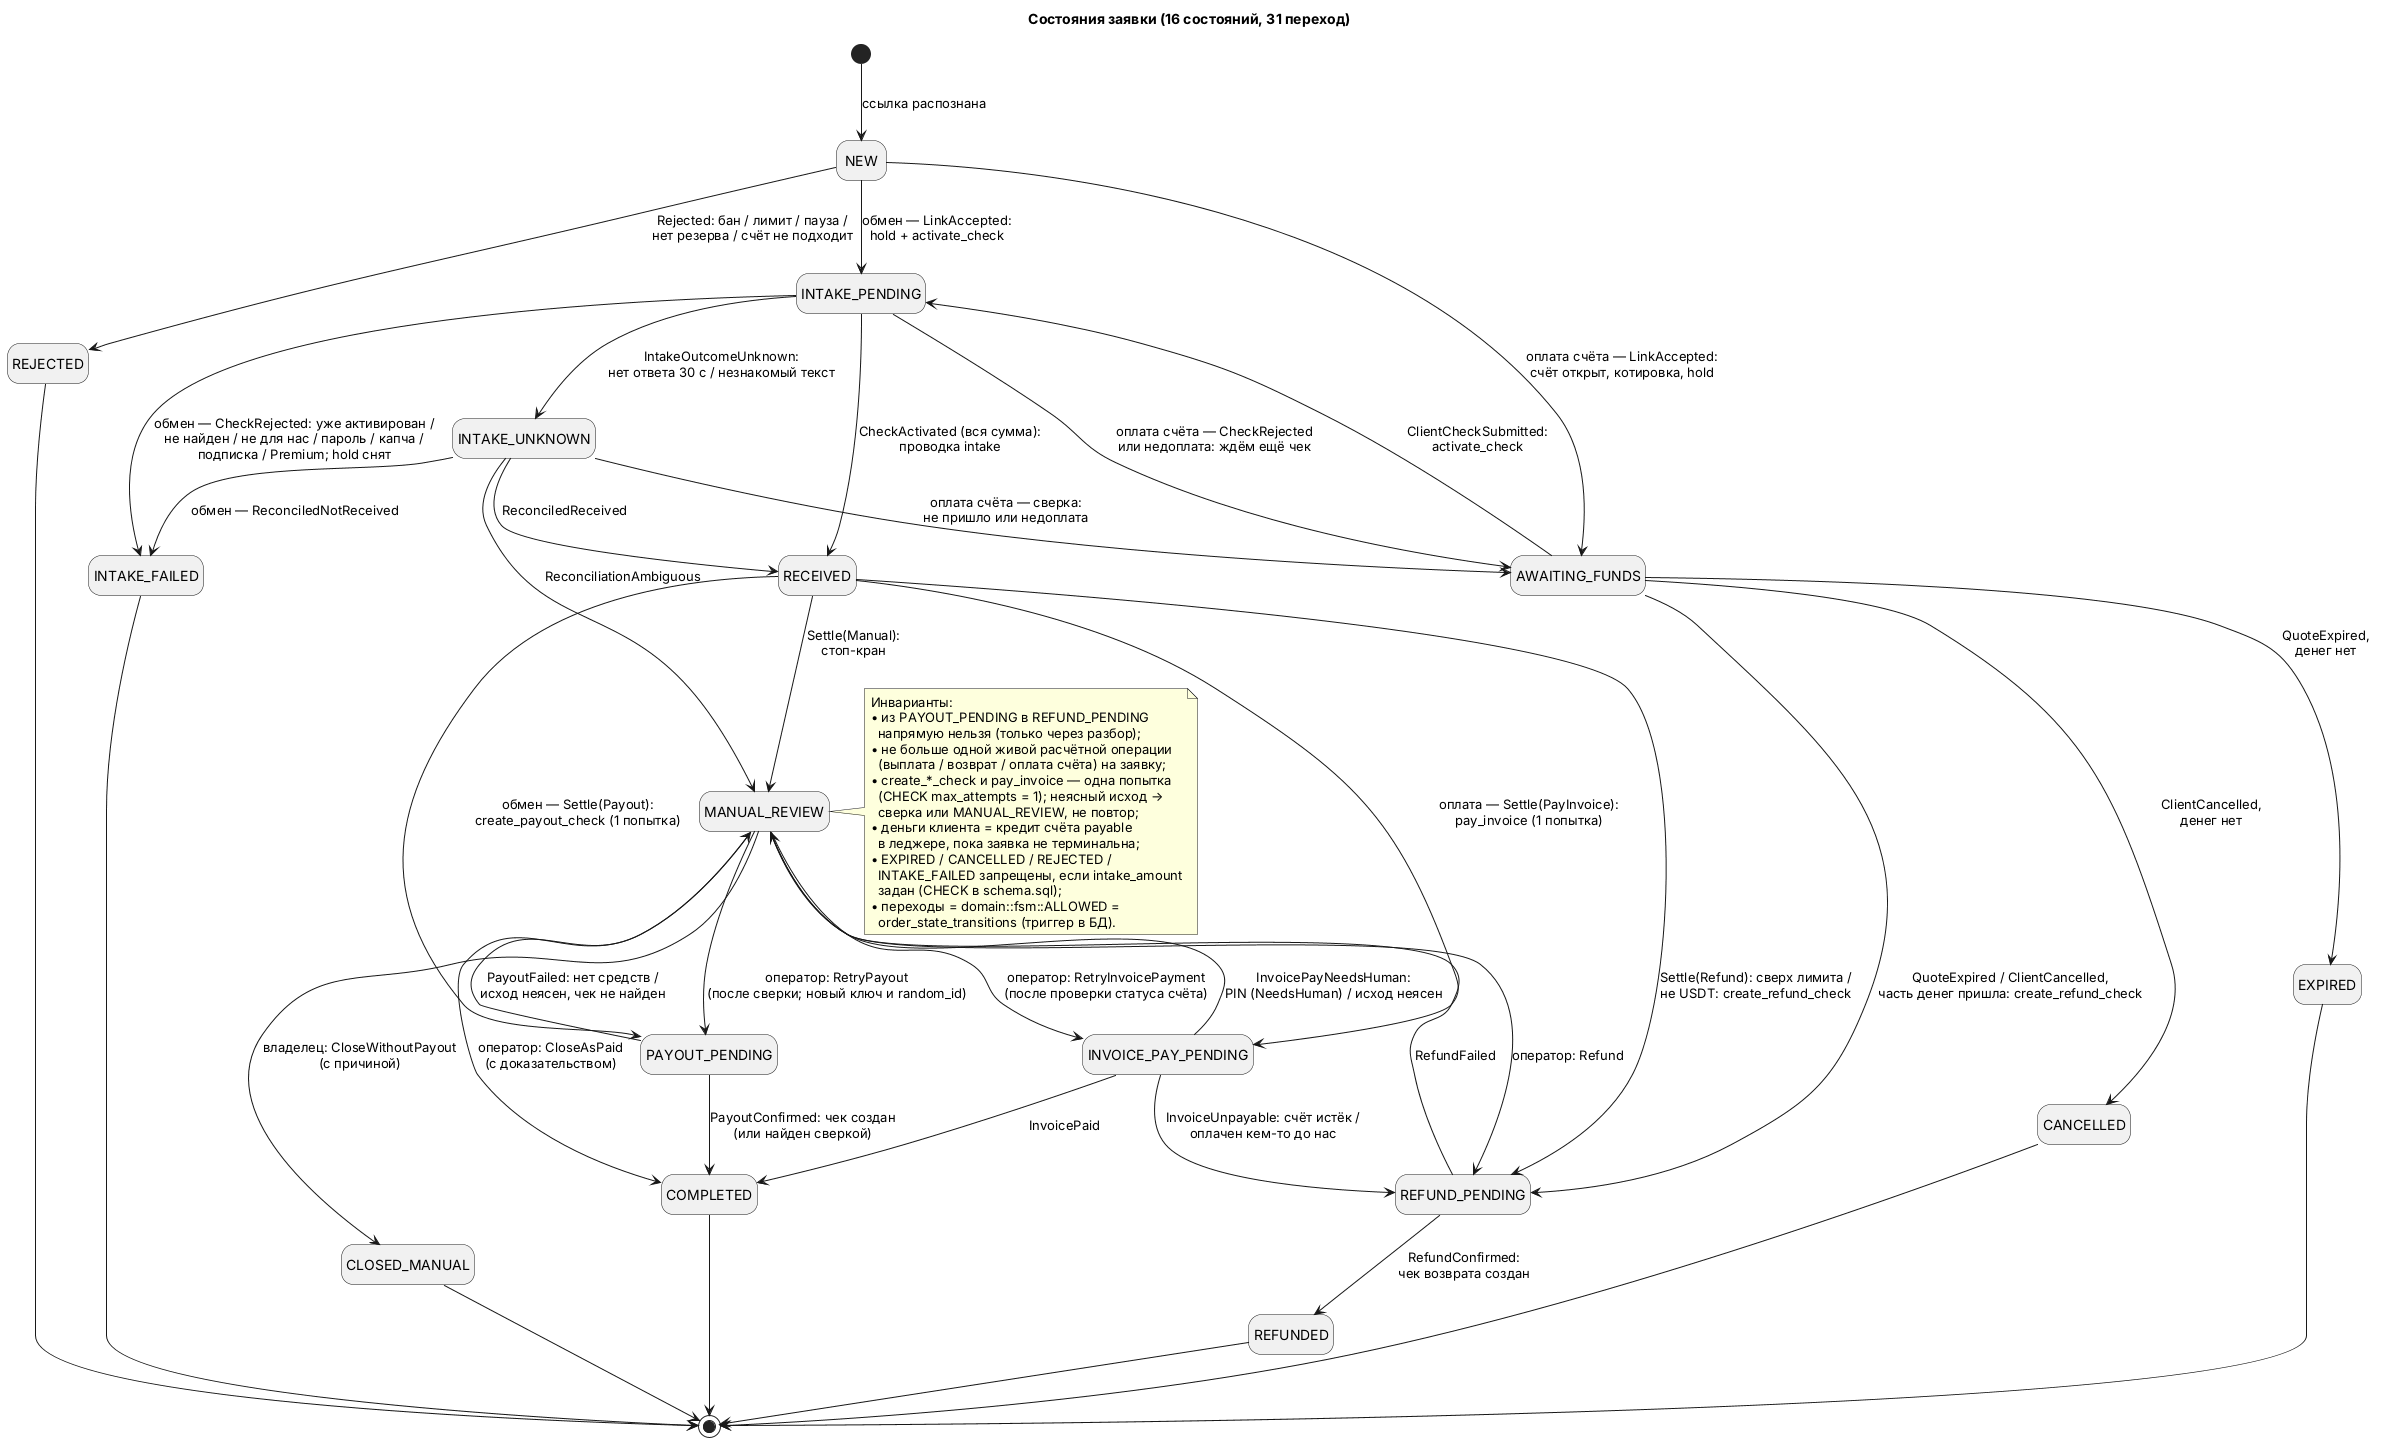

The diagram above was rendered by PlantUML. Its source (embedded in the PNG):
@startuml state-order
' Машина состояний заявки (orders.state), v0.2.
' Переходы = domain::fsm::ALLOWED = order_state_transitions (31). Сверяется скриптом.
' Подписи: событие FSM и главный эффект. Терминальные состояния ничего не принимают.
skinparam shadowing false
hide empty description
title Состояния заявки (16 состояний, 31 переход)

[*] --> NEW : ссылка распознана

NEW --> REJECTED : Rejected: бан / лимит / пауза /\nнет резерва / счёт не подходит
NEW --> INTAKE_PENDING : обмен — LinkAccepted:\nhold + activate_check
NEW --> AWAITING_FUNDS : оплата счёта — LinkAccepted:\nсчёт открыт, котировка, hold

AWAITING_FUNDS --> INTAKE_PENDING : ClientCheckSubmitted:\nactivate_check
AWAITING_FUNDS --> EXPIRED : QuoteExpired,\nденег нет
AWAITING_FUNDS --> CANCELLED : ClientCancelled,\nденег нет
AWAITING_FUNDS --> REFUND_PENDING : QuoteExpired / ClientCancelled,\nчасть денег пришла: create_refund_check

INTAKE_PENDING --> RECEIVED : CheckActivated (вся сумма):\nпроводка intake
INTAKE_PENDING --> INTAKE_FAILED : обмен — CheckRejected: уже активирован /\nне найден / не для нас / пароль / капча /\nподписка / Premium; hold снят
INTAKE_PENDING --> INTAKE_UNKNOWN : IntakeOutcomeUnknown:\nнет ответа 30 с / незнакомый текст
INTAKE_PENDING --> AWAITING_FUNDS : оплата счёта — CheckRejected\nили недоплата: ждём ещё чек

INTAKE_UNKNOWN --> RECEIVED : ReconciledReceived
INTAKE_UNKNOWN --> INTAKE_FAILED : обмен — ReconciledNotReceived
INTAKE_UNKNOWN --> MANUAL_REVIEW : ReconciliationAmbiguous
INTAKE_UNKNOWN --> AWAITING_FUNDS : оплата счёта — сверка:\nне пришло или недоплата

RECEIVED --> PAYOUT_PENDING : обмен — Settle(Payout):\ncreate_payout_check (1 попытка)
RECEIVED --> INVOICE_PAY_PENDING : оплата — Settle(PayInvoice):\npay_invoice (1 попытка)
RECEIVED --> REFUND_PENDING : Settle(Refund): сверх лимита /\nне USDT: create_refund_check
RECEIVED --> MANUAL_REVIEW : Settle(Manual):\nстоп-кран

PAYOUT_PENDING --> COMPLETED : PayoutConfirmed: чек создан\n(или найден сверкой)
PAYOUT_PENDING --> MANUAL_REVIEW : PayoutFailed: нет средств /\nисход неясен, чек не найден

INVOICE_PAY_PENDING --> COMPLETED : InvoicePaid
INVOICE_PAY_PENDING --> REFUND_PENDING : InvoiceUnpayable: счёт истёк /\nоплачен кем-то до нас
INVOICE_PAY_PENDING --> MANUAL_REVIEW : InvoicePayNeedsHuman:\nPIN (NeedsHuman) / исход неясен

REFUND_PENDING --> REFUNDED : RefundConfirmed:\nчек возврата создан
REFUND_PENDING --> MANUAL_REVIEW : RefundFailed

MANUAL_REVIEW --> PAYOUT_PENDING : оператор: RetryPayout\n(после сверки; новый ключ и random_id)
MANUAL_REVIEW --> INVOICE_PAY_PENDING : оператор: RetryInvoicePayment\n(после проверки статуса счёта)
MANUAL_REVIEW --> REFUND_PENDING : оператор: Refund
MANUAL_REVIEW --> COMPLETED : оператор: CloseAsPaid\n(с доказательством)
MANUAL_REVIEW --> CLOSED_MANUAL : владелец: CloseWithoutPayout\n(с причиной)

REJECTED --> [*]
INTAKE_FAILED --> [*]
EXPIRED --> [*]
CANCELLED --> [*]
COMPLETED --> [*]
REFUNDED --> [*]
CLOSED_MANUAL --> [*]

note right of MANUAL_REVIEW
  Инварианты:
  • из PAYOUT_PENDING в REFUND_PENDING
    напрямую нельзя (только через разбор);
  • не больше одной живой расчётной операции
    (выплата / возврат / оплата счёта) на заявку;
  • create_*_check и pay_invoice — одна попытка
    (CHECK max_attempts = 1); неясный исход →
    сверка или MANUAL_REVIEW, не повтор;
  • деньги клиента = кредит счёта payable
    в леджере, пока заявка не терминальна;
  • EXPIRED / CANCELLED / REJECTED /
    INTAKE_FAILED запрещены, если intake_amount
    задан (CHECK в schema.sql);
  • переходы = domain::fsm::ALLOWED =
    order_state_transitions (триггер в БД).
end note
@enduml